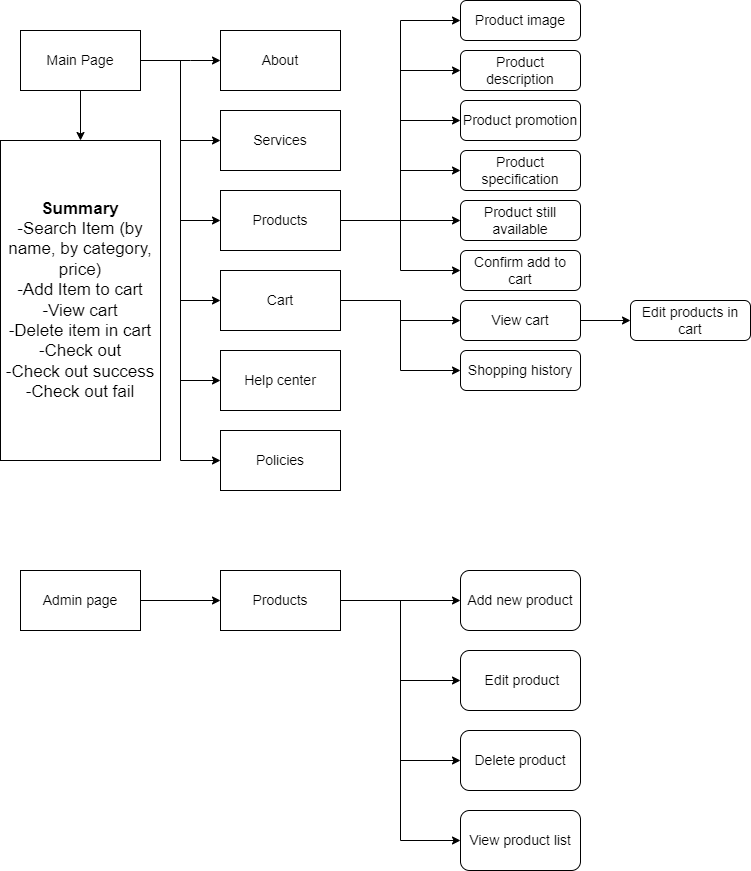

The diagram above was exported from draw.io. Its source (the exported page's mxGraphModel, read from the mxfile embedded in the PNG):
<mxGraphModel dx="1422" dy="775" grid="1" gridSize="10" guides="1" tooltips="1" connect="1" arrows="1" fold="1" page="1" pageScale="1" pageWidth="850" pageHeight="1100" math="0" shadow="0">
  <root>
    <mxCell id="0" />
    <mxCell id="1" parent="0" />
    <mxCell id="mHsW0SYAJ8R3nYWo_uqY-10" style="edgeStyle=orthogonalEdgeStyle;rounded=0;orthogonalLoop=1;jettySize=auto;html=1;exitX=0.5;exitY=1;exitDx=0;exitDy=0;entryX=0.5;entryY=0;entryDx=0;entryDy=0;" parent="1" source="mHsW0SYAJ8R3nYWo_uqY-1" edge="1">
      <mxGeometry relative="1" as="geometry">
        <mxPoint x="160" y="180" as="targetPoint" />
      </mxGeometry>
    </mxCell>
    <mxCell id="mHsW0SYAJ8R3nYWo_uqY-11" style="edgeStyle=orthogonalEdgeStyle;rounded=0;orthogonalLoop=1;jettySize=auto;html=1;exitX=1;exitY=0.5;exitDx=0;exitDy=0;" parent="1" source="mHsW0SYAJ8R3nYWo_uqY-1" edge="1">
      <mxGeometry relative="1" as="geometry">
        <mxPoint x="300" y="100" as="targetPoint" />
        <Array as="points">
          <mxPoint x="270" y="100" />
          <mxPoint x="270" y="100" />
        </Array>
      </mxGeometry>
    </mxCell>
    <mxCell id="mHsW0SYAJ8R3nYWo_uqY-21" style="edgeStyle=orthogonalEdgeStyle;rounded=0;orthogonalLoop=1;jettySize=auto;html=1;exitX=1;exitY=0.5;exitDx=0;exitDy=0;entryX=0;entryY=0.5;entryDx=0;entryDy=0;" parent="1" source="mHsW0SYAJ8R3nYWo_uqY-1" target="mHsW0SYAJ8R3nYWo_uqY-15" edge="1">
      <mxGeometry relative="1" as="geometry" />
    </mxCell>
    <mxCell id="mHsW0SYAJ8R3nYWo_uqY-23" style="edgeStyle=orthogonalEdgeStyle;rounded=0;orthogonalLoop=1;jettySize=auto;html=1;exitX=1;exitY=0.5;exitDx=0;exitDy=0;entryX=0;entryY=0.5;entryDx=0;entryDy=0;" parent="1" source="mHsW0SYAJ8R3nYWo_uqY-1" target="mHsW0SYAJ8R3nYWo_uqY-16" edge="1">
      <mxGeometry relative="1" as="geometry" />
    </mxCell>
    <mxCell id="mHsW0SYAJ8R3nYWo_uqY-24" style="edgeStyle=orthogonalEdgeStyle;rounded=0;orthogonalLoop=1;jettySize=auto;html=1;exitX=1;exitY=0.5;exitDx=0;exitDy=0;entryX=0;entryY=0.5;entryDx=0;entryDy=0;" parent="1" source="mHsW0SYAJ8R3nYWo_uqY-1" target="mHsW0SYAJ8R3nYWo_uqY-17" edge="1">
      <mxGeometry relative="1" as="geometry" />
    </mxCell>
    <mxCell id="mHsW0SYAJ8R3nYWo_uqY-25" style="edgeStyle=orthogonalEdgeStyle;rounded=0;orthogonalLoop=1;jettySize=auto;html=1;exitX=1;exitY=0.5;exitDx=0;exitDy=0;entryX=0;entryY=0.5;entryDx=0;entryDy=0;" parent="1" source="mHsW0SYAJ8R3nYWo_uqY-1" target="mHsW0SYAJ8R3nYWo_uqY-18" edge="1">
      <mxGeometry relative="1" as="geometry" />
    </mxCell>
    <mxCell id="mHsW0SYAJ8R3nYWo_uqY-26" style="edgeStyle=orthogonalEdgeStyle;rounded=0;orthogonalLoop=1;jettySize=auto;html=1;exitX=1;exitY=0.5;exitDx=0;exitDy=0;entryX=0;entryY=0.5;entryDx=0;entryDy=0;" parent="1" source="mHsW0SYAJ8R3nYWo_uqY-1" target="mHsW0SYAJ8R3nYWo_uqY-19" edge="1">
      <mxGeometry relative="1" as="geometry" />
    </mxCell>
    <mxCell id="mHsW0SYAJ8R3nYWo_uqY-1" value="&lt;font style=&quot;font-size: 14px;&quot;&gt;Main Page&lt;/font&gt;" style="rounded=0;whiteSpace=wrap;html=1;" parent="1" vertex="1">
      <mxGeometry x="100" y="70" width="120" height="60" as="geometry" />
    </mxCell>
    <mxCell id="mHsW0SYAJ8R3nYWo_uqY-5" value="&lt;font style=&quot;font-size: 17px;&quot;&gt;&lt;b&gt;Summary&lt;/b&gt;&lt;br&gt;-Search Item (by name, by category, price)&lt;br&gt;-Add Item to cart&lt;br&gt;-View cart&lt;br&gt;-Delete item in cart&lt;br&gt;-Check out&lt;br&gt;-Check out success&lt;br&gt;-Check out fail&lt;br&gt;&lt;/font&gt;" style="rounded=0;whiteSpace=wrap;html=1;" parent="1" vertex="1">
      <mxGeometry x="80" y="180" width="160" height="320" as="geometry" />
    </mxCell>
    <mxCell id="mHsW0SYAJ8R3nYWo_uqY-12" value="&lt;font style=&quot;font-size: 14px;&quot;&gt;About&lt;/font&gt;" style="rounded=0;whiteSpace=wrap;html=1;" parent="1" vertex="1">
      <mxGeometry x="300" y="70" width="120" height="60" as="geometry" />
    </mxCell>
    <mxCell id="mHsW0SYAJ8R3nYWo_uqY-15" value="&lt;font style=&quot;font-size: 14px;&quot;&gt;Services&lt;br&gt;&lt;/font&gt;" style="rounded=0;whiteSpace=wrap;html=1;" parent="1" vertex="1">
      <mxGeometry x="300" y="150" width="120" height="60" as="geometry" />
    </mxCell>
    <mxCell id="mHsW0SYAJ8R3nYWo_uqY-33" style="edgeStyle=orthogonalEdgeStyle;rounded=0;orthogonalLoop=1;jettySize=auto;html=1;exitX=1;exitY=0.5;exitDx=0;exitDy=0;entryX=0;entryY=0.5;entryDx=0;entryDy=0;" parent="1" source="mHsW0SYAJ8R3nYWo_uqY-16" target="mHsW0SYAJ8R3nYWo_uqY-31" edge="1">
      <mxGeometry relative="1" as="geometry" />
    </mxCell>
    <mxCell id="mHsW0SYAJ8R3nYWo_uqY-34" style="edgeStyle=orthogonalEdgeStyle;rounded=0;orthogonalLoop=1;jettySize=auto;html=1;exitX=1;exitY=0.5;exitDx=0;exitDy=0;entryX=0;entryY=0.5;entryDx=0;entryDy=0;" parent="1" source="mHsW0SYAJ8R3nYWo_uqY-16" target="mHsW0SYAJ8R3nYWo_uqY-30" edge="1">
      <mxGeometry relative="1" as="geometry" />
    </mxCell>
    <mxCell id="mHsW0SYAJ8R3nYWo_uqY-35" style="edgeStyle=orthogonalEdgeStyle;rounded=0;orthogonalLoop=1;jettySize=auto;html=1;exitX=1;exitY=0.5;exitDx=0;exitDy=0;entryX=0;entryY=0.5;entryDx=0;entryDy=0;" parent="1" source="mHsW0SYAJ8R3nYWo_uqY-16" target="mHsW0SYAJ8R3nYWo_uqY-29" edge="1">
      <mxGeometry relative="1" as="geometry" />
    </mxCell>
    <mxCell id="mHsW0SYAJ8R3nYWo_uqY-36" style="edgeStyle=orthogonalEdgeStyle;rounded=0;orthogonalLoop=1;jettySize=auto;html=1;exitX=1;exitY=0.5;exitDx=0;exitDy=0;entryX=0;entryY=0.5;entryDx=0;entryDy=0;" parent="1" source="mHsW0SYAJ8R3nYWo_uqY-16" target="mHsW0SYAJ8R3nYWo_uqY-28" edge="1">
      <mxGeometry relative="1" as="geometry" />
    </mxCell>
    <mxCell id="mHsW0SYAJ8R3nYWo_uqY-37" style="edgeStyle=orthogonalEdgeStyle;rounded=0;orthogonalLoop=1;jettySize=auto;html=1;exitX=1;exitY=0.5;exitDx=0;exitDy=0;entryX=0;entryY=0.5;entryDx=0;entryDy=0;" parent="1" source="mHsW0SYAJ8R3nYWo_uqY-16" target="mHsW0SYAJ8R3nYWo_uqY-27" edge="1">
      <mxGeometry relative="1" as="geometry" />
    </mxCell>
    <mxCell id="mHsW0SYAJ8R3nYWo_uqY-40" style="edgeStyle=orthogonalEdgeStyle;rounded=0;orthogonalLoop=1;jettySize=auto;html=1;exitX=1;exitY=0.5;exitDx=0;exitDy=0;" parent="1" source="mHsW0SYAJ8R3nYWo_uqY-16" target="mHsW0SYAJ8R3nYWo_uqY-38" edge="1">
      <mxGeometry relative="1" as="geometry" />
    </mxCell>
    <mxCell id="mHsW0SYAJ8R3nYWo_uqY-16" value="&lt;font style=&quot;font-size: 14px;&quot;&gt;Products&lt;/font&gt;" style="rounded=0;whiteSpace=wrap;html=1;" parent="1" vertex="1">
      <mxGeometry x="300" y="230" width="120" height="60" as="geometry" />
    </mxCell>
    <mxCell id="mHsW0SYAJ8R3nYWo_uqY-46" style="edgeStyle=orthogonalEdgeStyle;rounded=0;orthogonalLoop=1;jettySize=auto;html=1;exitX=1;exitY=0.5;exitDx=0;exitDy=0;entryX=0;entryY=0.5;entryDx=0;entryDy=0;fontSize=14;" parent="1" source="mHsW0SYAJ8R3nYWo_uqY-17" target="mHsW0SYAJ8R3nYWo_uqY-43" edge="1">
      <mxGeometry relative="1" as="geometry" />
    </mxCell>
    <mxCell id="mHsW0SYAJ8R3nYWo_uqY-47" style="edgeStyle=orthogonalEdgeStyle;rounded=0;orthogonalLoop=1;jettySize=auto;html=1;exitX=1;exitY=0.5;exitDx=0;exitDy=0;entryX=0;entryY=0.5;entryDx=0;entryDy=0;fontSize=14;" parent="1" source="mHsW0SYAJ8R3nYWo_uqY-17" target="mHsW0SYAJ8R3nYWo_uqY-42" edge="1">
      <mxGeometry relative="1" as="geometry" />
    </mxCell>
    <mxCell id="mHsW0SYAJ8R3nYWo_uqY-17" value="&lt;span style=&quot;font-size: 14px;&quot;&gt;Cart&lt;br&gt;&lt;/span&gt;" style="rounded=0;whiteSpace=wrap;html=1;" parent="1" vertex="1">
      <mxGeometry x="300" y="310" width="120" height="60" as="geometry" />
    </mxCell>
    <mxCell id="mHsW0SYAJ8R3nYWo_uqY-18" value="&lt;span style=&quot;font-size: 14px;&quot;&gt;Help center&lt;br&gt;&lt;/span&gt;" style="rounded=0;whiteSpace=wrap;html=1;" parent="1" vertex="1">
      <mxGeometry x="300" y="390" width="120" height="60" as="geometry" />
    </mxCell>
    <mxCell id="mHsW0SYAJ8R3nYWo_uqY-19" value="&lt;font style=&quot;font-size: 14px;&quot;&gt;Policies&lt;/font&gt;" style="rounded=0;whiteSpace=wrap;html=1;" parent="1" vertex="1">
      <mxGeometry x="300" y="470" width="120" height="60" as="geometry" />
    </mxCell>
    <mxCell id="mHsW0SYAJ8R3nYWo_uqY-27" value="&lt;font style=&quot;font-size: 14px;&quot;&gt;Product image&lt;/font&gt;" style="rounded=1;whiteSpace=wrap;html=1;" parent="1" vertex="1">
      <mxGeometry x="540" y="40" width="120" height="40" as="geometry" />
    </mxCell>
    <mxCell id="mHsW0SYAJ8R3nYWo_uqY-28" value="&lt;font style=&quot;font-size: 14px;&quot;&gt;Product description&lt;/font&gt;" style="rounded=1;whiteSpace=wrap;html=1;" parent="1" vertex="1">
      <mxGeometry x="540" y="90" width="120" height="40" as="geometry" />
    </mxCell>
    <mxCell id="mHsW0SYAJ8R3nYWo_uqY-29" value="&lt;font style=&quot;font-size: 14px;&quot;&gt;Product promotion&lt;/font&gt;" style="rounded=1;whiteSpace=wrap;html=1;" parent="1" vertex="1">
      <mxGeometry x="540" y="140" width="120" height="40" as="geometry" />
    </mxCell>
    <mxCell id="mHsW0SYAJ8R3nYWo_uqY-30" value="&lt;font style=&quot;font-size: 14px;&quot;&gt;Product specification&lt;/font&gt;" style="rounded=1;whiteSpace=wrap;html=1;" parent="1" vertex="1">
      <mxGeometry x="540" y="190" width="120" height="40" as="geometry" />
    </mxCell>
    <mxCell id="mHsW0SYAJ8R3nYWo_uqY-31" value="&lt;font style=&quot;font-size: 14px;&quot;&gt;Product still available&lt;/font&gt;" style="rounded=1;whiteSpace=wrap;html=1;" parent="1" vertex="1">
      <mxGeometry x="540" y="240" width="120" height="40" as="geometry" />
    </mxCell>
    <mxCell id="mHsW0SYAJ8R3nYWo_uqY-38" value="&lt;font style=&quot;font-size: 14px;&quot;&gt;Confirm add to cart&lt;/font&gt;" style="rounded=1;whiteSpace=wrap;html=1;" parent="1" vertex="1">
      <mxGeometry x="540" y="290" width="120" height="40" as="geometry" />
    </mxCell>
    <mxCell id="af50vzJ68V40eoVmR87i-2" style="edgeStyle=orthogonalEdgeStyle;rounded=0;orthogonalLoop=1;jettySize=auto;html=1;exitX=1;exitY=0.5;exitDx=0;exitDy=0;fontSize=14;" parent="1" source="mHsW0SYAJ8R3nYWo_uqY-42" target="af50vzJ68V40eoVmR87i-1" edge="1">
      <mxGeometry relative="1" as="geometry" />
    </mxCell>
    <mxCell id="mHsW0SYAJ8R3nYWo_uqY-42" value="View cart" style="rounded=1;whiteSpace=wrap;html=1;fontSize=14;" parent="1" vertex="1">
      <mxGeometry x="540" y="340" width="120" height="40" as="geometry" />
    </mxCell>
    <mxCell id="mHsW0SYAJ8R3nYWo_uqY-43" value="Shopping history" style="rounded=1;whiteSpace=wrap;html=1;fontSize=14;" parent="1" vertex="1">
      <mxGeometry x="540" y="390" width="120" height="40" as="geometry" />
    </mxCell>
    <mxCell id="af50vzJ68V40eoVmR87i-1" value="Edit products in cart" style="rounded=1;whiteSpace=wrap;html=1;fontSize=14;" parent="1" vertex="1">
      <mxGeometry x="710" y="340" width="120" height="40" as="geometry" />
    </mxCell>
    <mxCell id="af50vzJ68V40eoVmR87i-11" style="edgeStyle=orthogonalEdgeStyle;rounded=0;orthogonalLoop=1;jettySize=auto;html=1;exitX=1;exitY=0.5;exitDx=0;exitDy=0;entryX=0;entryY=0.5;entryDx=0;entryDy=0;fontSize=14;" parent="1" source="af50vzJ68V40eoVmR87i-5" target="af50vzJ68V40eoVmR87i-6" edge="1">
      <mxGeometry relative="1" as="geometry" />
    </mxCell>
    <mxCell id="af50vzJ68V40eoVmR87i-5" value="Admin page" style="rounded=0;whiteSpace=wrap;html=1;fontSize=14;" parent="1" vertex="1">
      <mxGeometry x="100" y="610" width="120" height="60" as="geometry" />
    </mxCell>
    <mxCell id="af50vzJ68V40eoVmR87i-12" style="edgeStyle=orthogonalEdgeStyle;rounded=0;orthogonalLoop=1;jettySize=auto;html=1;exitX=1;exitY=0.5;exitDx=0;exitDy=0;entryX=0;entryY=0.5;entryDx=0;entryDy=0;fontSize=14;" parent="1" source="af50vzJ68V40eoVmR87i-6" target="af50vzJ68V40eoVmR87i-7" edge="1">
      <mxGeometry relative="1" as="geometry" />
    </mxCell>
    <mxCell id="af50vzJ68V40eoVmR87i-13" style="edgeStyle=orthogonalEdgeStyle;rounded=0;orthogonalLoop=1;jettySize=auto;html=1;exitX=1;exitY=0.5;exitDx=0;exitDy=0;entryX=0;entryY=0.5;entryDx=0;entryDy=0;fontSize=14;" parent="1" source="af50vzJ68V40eoVmR87i-6" target="af50vzJ68V40eoVmR87i-8" edge="1">
      <mxGeometry relative="1" as="geometry" />
    </mxCell>
    <mxCell id="af50vzJ68V40eoVmR87i-14" style="edgeStyle=orthogonalEdgeStyle;rounded=0;orthogonalLoop=1;jettySize=auto;html=1;exitX=1;exitY=0.5;exitDx=0;exitDy=0;entryX=0;entryY=0.5;entryDx=0;entryDy=0;fontSize=14;" parent="1" source="af50vzJ68V40eoVmR87i-6" target="af50vzJ68V40eoVmR87i-9" edge="1">
      <mxGeometry relative="1" as="geometry" />
    </mxCell>
    <mxCell id="af50vzJ68V40eoVmR87i-15" style="edgeStyle=orthogonalEdgeStyle;rounded=0;orthogonalLoop=1;jettySize=auto;html=1;exitX=1;exitY=0.5;exitDx=0;exitDy=0;entryX=0;entryY=0.5;entryDx=0;entryDy=0;fontSize=14;" parent="1" source="af50vzJ68V40eoVmR87i-6" target="af50vzJ68V40eoVmR87i-10" edge="1">
      <mxGeometry relative="1" as="geometry" />
    </mxCell>
    <mxCell id="af50vzJ68V40eoVmR87i-6" value="Products" style="rounded=0;whiteSpace=wrap;html=1;fontSize=14;" parent="1" vertex="1">
      <mxGeometry x="300" y="610" width="120" height="60" as="geometry" />
    </mxCell>
    <mxCell id="af50vzJ68V40eoVmR87i-7" value="Add new product" style="rounded=1;whiteSpace=wrap;html=1;fontSize=14;" parent="1" vertex="1">
      <mxGeometry x="540" y="610" width="120" height="60" as="geometry" />
    </mxCell>
    <mxCell id="af50vzJ68V40eoVmR87i-8" value="&amp;nbsp;Edit&amp;nbsp;product" style="rounded=1;whiteSpace=wrap;html=1;fontSize=14;" parent="1" vertex="1">
      <mxGeometry x="540" y="690" width="120" height="60" as="geometry" />
    </mxCell>
    <mxCell id="af50vzJ68V40eoVmR87i-9" value="Delete product" style="rounded=1;whiteSpace=wrap;html=1;fontSize=14;" parent="1" vertex="1">
      <mxGeometry x="540" y="770" width="120" height="60" as="geometry" />
    </mxCell>
    <mxCell id="af50vzJ68V40eoVmR87i-10" value="View product list" style="rounded=1;whiteSpace=wrap;html=1;fontSize=14;" parent="1" vertex="1">
      <mxGeometry x="540" y="850" width="120" height="60" as="geometry" />
    </mxCell>
  </root>
</mxGraphModel>